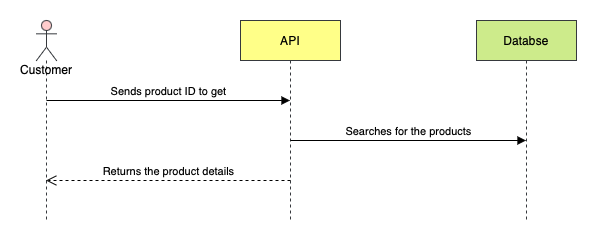

The diagram above was exported from draw.io. Its source (the exported page's mxGraphModel, read from the mxfile embedded in the PNG):
<mxGraphModel dx="946" dy="592" grid="1" gridSize="10" guides="1" tooltips="1" connect="1" arrows="1" fold="1" page="1" pageScale="1" pageWidth="827" pageHeight="1169" math="0" shadow="0">
  <root>
    <mxCell id="0" />
    <mxCell id="1" parent="0" />
    <mxCell id="kwvNIG_NuBdp5Y4OdtZ2-7" value="Customer" style="shape=umlLifeline;participant=umlActor;perimeter=lifelinePerimeter;whiteSpace=wrap;html=1;container=1;collapsible=0;recursiveResize=0;verticalAlign=top;spacingTop=36;outlineConnect=0;fillColor=#ffcccc;strokeColor=#36393d;" vertex="1" parent="1">
      <mxGeometry x="160" y="80" width="20" height="200" as="geometry" />
    </mxCell>
    <mxCell id="kwvNIG_NuBdp5Y4OdtZ2-8" value="API" style="shape=umlLifeline;perimeter=lifelinePerimeter;whiteSpace=wrap;html=1;container=1;collapsible=0;recursiveResize=0;outlineConnect=0;fillColor=#ffff88;strokeColor=#36393d;" vertex="1" parent="1">
      <mxGeometry x="364" y="80" width="100" height="200" as="geometry" />
    </mxCell>
    <mxCell id="kwvNIG_NuBdp5Y4OdtZ2-9" value="Sends product ID to get" style="html=1;verticalAlign=bottom;endArrow=block;" edge="1" parent="1" target="kwvNIG_NuBdp5Y4OdtZ2-8">
      <mxGeometry width="80" relative="1" as="geometry">
        <mxPoint x="170" y="160" as="sourcePoint" />
        <mxPoint x="250" y="160" as="targetPoint" />
      </mxGeometry>
    </mxCell>
    <mxCell id="kwvNIG_NuBdp5Y4OdtZ2-10" value="Databse" style="shape=umlLifeline;perimeter=lifelinePerimeter;whiteSpace=wrap;html=1;container=1;collapsible=0;recursiveResize=0;outlineConnect=0;fillColor=#cdeb8b;strokeColor=#36393d;" vertex="1" parent="1">
      <mxGeometry x="600" y="80" width="100" height="200" as="geometry" />
    </mxCell>
    <mxCell id="kwvNIG_NuBdp5Y4OdtZ2-11" value="Searches for the products" style="html=1;verticalAlign=bottom;endArrow=block;" edge="1" parent="1" target="kwvNIG_NuBdp5Y4OdtZ2-10">
      <mxGeometry width="80" relative="1" as="geometry">
        <mxPoint x="414" y="200" as="sourcePoint" />
        <mxPoint x="640" y="200" as="targetPoint" />
      </mxGeometry>
    </mxCell>
    <mxCell id="kwvNIG_NuBdp5Y4OdtZ2-12" value="Returns the product details" style="html=1;verticalAlign=bottom;endArrow=open;dashed=1;endSize=8;" edge="1" parent="1" target="kwvNIG_NuBdp5Y4OdtZ2-7">
      <mxGeometry relative="1" as="geometry">
        <mxPoint x="414" y="240" as="sourcePoint" />
        <mxPoint x="180" y="240" as="targetPoint" />
      </mxGeometry>
    </mxCell>
  </root>
</mxGraphModel>